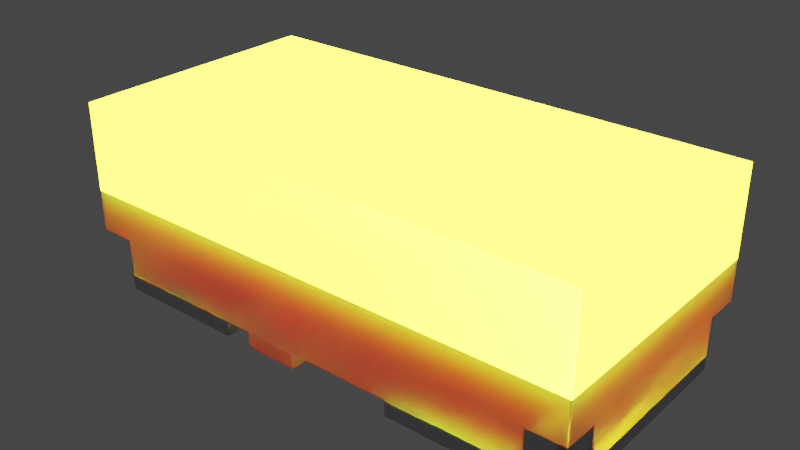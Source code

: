 # Source: LED_0402_1005Metric_Y.blend  (saved by Blender 4.1.23; exported with 4.5.12 LTS)
import bpy
from mathutils import Matrix  # noqa: F401  (used for matrix-valued properties, if any)

bpy.ops.wm.read_factory_settings(use_empty=True)
scene = bpy.context.scene
scene.name = 'Scene'

# ---- collections
col_collection = bpy.data.collections.new('Collection'); scene.collection.children.link(col_collection)

# ---- materials (node trees are filled in below, after node groups)
mat_plastic_case_white = bpy.data.materials.new('plastic_case_white')
mat_plastic_case_white.preview_render_type = 'CUBE'
mat_metal_pins = bpy.data.materials.new('metal_pins')
mat_metal_pins.preview_render_type = 'CUBE'
mat_translucent_yellow = bpy.data.materials.new('translucent_yellow')
mat_translucent_yellow.alpha_threshold = 0.4
mat_translucent_yellow.use_raytrace_refraction = True
mat_translucent_yellow.use_screen_refraction = True
mat_translucent_yellow.thickness_mode = 'SLAB'
mat_light_yellow = bpy.data.materials.new('light_yellow')

# ---- node groups
ng_auto_smooth = bpy.data.node_groups.new('Auto Smooth', 'GeometryNodeTree')
_s = ng_auto_smooth.interface.new_socket(name='Geometry', in_out='OUTPUT', socket_type='NodeSocketGeometry')
_s = ng_auto_smooth.interface.new_socket(name='Geometry', in_out='INPUT', socket_type='NodeSocketGeometry')
_s = ng_auto_smooth.interface.new_socket(name='Angle', in_out='INPUT', socket_type='NodeSocketFloat')
_s.subtype = 'ANGLE'
_s.min_value = 0.0
_s.max_value = 3.142
ng_auto_smooth.is_modifier = True
_N = ng_auto_smooth.nodes; _L = ng_auto_smooth.links
n0 = _N.new('NodeGroupOutput'); n0.name = 'Group Output'; n0.location = (480, -100)
n1 = _N.new('NodeGroupInput'); n1.name = 'Group Input'; n1.location = (-420, -300)
n2 = _N.new('NodeGroupInput'); n2.name = 'Group Input.001'; n2.location = (-60, -100)
n3 = _N.new('GeometryNodeSetShadeSmooth'); n3.name = 'Set Shade Smooth'; n3.location = (120, -100)
n3.domain = 'EDGE'
n4 = _N.new('GeometryNodeSetShadeSmooth'); n4.name = 'Set Shade Smooth.001'; n4.location = (300, -100)
n5 = _N.new('GeometryNodeInputMeshEdgeAngle'); n5.name = 'Edge Angle'; n5.location = (-420, -220)
n6 = _N.new('GeometryNodeInputEdgeSmooth'); n6.name = 'Is Edge Smooth'; n6.location = (-60, -160)
n7 = _N.new('GeometryNodeInputShadeSmooth'); n7.name = 'Is Face Smooth'; n7.location = (-240, -340)
n8 = _N.new('FunctionNodeBooleanMath'); n8.name = 'Boolean Math'; n8.location = (-60, -220)
n9 = _N.new('FunctionNodeCompare'); n9.name = 'Compare'; n9.location = (-240, -180)
n9.operation = 'LESS_EQUAL'
_L.new(n5.outputs[0], n9.inputs[0])
_L.new(n4.outputs[0], n0.inputs[0])
_L.new(n1.outputs[1], n9.inputs[1])
_L.new(n9.outputs[0], n8.inputs[0])
_L.new(n7.outputs[0], n8.inputs[1])
_L.new(n2.outputs[0], n3.inputs[0])
_L.new(n6.outputs[0], n3.inputs[1])
_L.new(n3.outputs[0], n4.inputs[0])
_L.new(n8.outputs[0], n3.inputs[2])
n0.is_active_output = True

# ---- material node trees
mat_plastic_case_white.use_nodes = True; mat_plastic_case_white.node_tree.nodes.clear()
_N = mat_plastic_case_white.node_tree.nodes; _L = mat_plastic_case_white.node_tree.links
n0 = _N.new('ShaderNodeOutputMaterial'); n0.name = 'Material Output'; n0.location = (300, 300)
n1 = _N.new('ShaderNodeBsdfPrincipled'); n1.name = 'Principled BSDF'; n1.location = (-34, 272)
n1.distribution = 'GGX'
n1.subsurface_method = 'BURLEY'
n1.inputs[1].default_value = 0.02
n1.inputs[2].default_value = 0.4636
n1.inputs[3].default_value = 1.4
n1.inputs[8].default_value = 1.0
n1.inputs[10].default_value = 0.3682
n1.inputs[13].default_value = 0.6591
n1.inputs[18].default_value = 0.2318
n1.inputs[20].default_value = 0.6709
n1.inputs[24].default_value = 0.1191
n1.inputs[27].default_value = (0.0, 0.0, 0.0, 1.0)
n1.inputs[28].default_value = 1.0
n2 = _N.new('ShaderNodeMapping'); n2.name = 'Mapping'; n2.location = (-1010, 265)
n2.inputs[3].default_value = (3.0, 1.0, 1.0)
n3 = _N.new('ShaderNodeTexCoord'); n3.name = 'Texture Coordinate'; n3.location = (-1250, 180)
n4 = _N.new('ShaderNodeBump'); n4.name = 'Bump'; n4.location = (-376, -99)
n4.inputs[0].default_value = 0.05
n4.inputs[1].default_value = 1.0
n4.inputs[2].default_value = 1.0
n5 = _N.new('ShaderNodeTexNoise'); n5.name = 'Noise Texture'; n5.location = (-662, 176)
n5.inputs[2].default_value = 88.0
n5.inputs[3].default_value = 10.8
n5.inputs[4].default_value = 0.9167
n5.inputs[8].default_value = 1.6
n6 = _N.new('ShaderNodeValToRGB'); n6.name = 'ColorRamp'; n6.location = (-354, 186)
while len(n6.color_ramp.elements) > 1: n6.color_ramp.elements.remove(n6.color_ramp.elements[-1])
n6.color_ramp.elements[0].position = 0.0; n6.color_ramp.elements[0].color = (0.2596, 0.2596, 0.2596, 1.0)
_e = n6.color_ramp.elements.new(1.0); _e.color = (0.6303, 0.6303, 0.6303, 1.0)
n7 = _N.new('ShaderNodeMix'); n7.name = 'Mix'; n7.location = (-204, 152)
n7.data_type = 'RGBA'
n7.inputs[0].default_value = 0.3682
n7.inputs[7].default_value = (0.2525, 0.2525, 0.2525, 1.0)
_L.new(n5.outputs[0], n6.inputs[0])
_L.new(n1.outputs[0], n0.inputs[0])
_L.new(n3.outputs[2], n2.inputs[0])
_L.new(n2.outputs[0], n5.inputs[0])
_L.new(n5.outputs[0], n4.inputs[3])
_L.new(n4.outputs[0], n1.inputs[5])
_L.new(n6.outputs[0], n7.inputs[6])
_L.new(n7.outputs[2], n1.inputs[0])
n0.is_active_output = True
mat_metal_pins.use_nodes = True; mat_metal_pins.node_tree.nodes.clear()
_N = mat_metal_pins.node_tree.nodes; _L = mat_metal_pins.node_tree.links
n0 = _N.new('ShaderNodeMapping'); n0.name = 'Mapping'; n0.location = (-1447, -91)
n0.inputs[3].default_value = (4.8, 1.2, 1.1)
n1 = _N.new('ShaderNodeBsdfPrincipled'); n1.name = 'Principled BSDF'; n1.location = (-560, 254)
n1.distribution = 'GGX'
n1.subsurface_method = 'BURLEY'
n1.inputs[1].default_value = 0.7818
n1.inputs[2].default_value = 0.2886
n1.inputs[3].default_value = 1.45
n1.inputs[13].default_value = 0.0
n1.inputs[27].default_value = (0.0, 0.0, 0.0, 1.0)
n1.inputs[28].default_value = 1.0
n2 = _N.new('ShaderNodeOutputMaterial'); n2.name = 'Material Output.002'; n2.location = (-205, 253)
n2.width = 213
n3 = _N.new('ShaderNodeTexNoise'); n3.name = 'Noise Texture.002'; n3.location = (-1228, -73)
n3.inputs[2].default_value = 0.1
n3.inputs[3].default_value = 7.0
n3.inputs[4].default_value = 0.6
n3.inputs[8].default_value = 0.4
n4 = _N.new('ShaderNodeTexCoord'); n4.name = 'Texture Coordinate'; n4.location = (-1636, -116)
n5 = _N.new('ShaderNodeMix'); n5.name = 'Mix.001'; n5.location = (-921, 45)
n5.data_type = 'RGBA'
n5.inputs[6].default_value = (0.9398, 0.9547, 1.0, 1.0)
n5.inputs[7].default_value = (0.13, 0.1259, 0.1359, 1.0)
n6 = _N.new('ShaderNodeBump'); n6.name = 'Bump.001'; n6.location = (-1001, -227)
n6.inputs[0].default_value = 0.05
n6.inputs[1].default_value = 0.01
n6.inputs[2].default_value = 1.0
_L.new(n1.outputs[0], n2.inputs[0])
_L.new(n3.outputs[0], n6.inputs[3])
_L.new(n0.outputs[0], n3.inputs[0])
_L.new(n3.outputs[0], n5.inputs[0])
_L.new(n4.outputs[3], n0.inputs[0])
_L.new(n5.outputs[2], n1.inputs[0])
_L.new(n6.outputs[0], n1.inputs[5])
n2.is_active_output = True
mat_translucent_yellow.use_nodes = True; mat_translucent_yellow.node_tree.nodes.clear()
_N = mat_translucent_yellow.node_tree.nodes; _L = mat_translucent_yellow.node_tree.links
n0 = _N.new('ShaderNodeTexNoise'); n0.name = 'Noise Texture'; n0.location = (-674, 167)
n0.inputs[2].default_value = -2.2
n0.inputs[3].default_value = 2.6
n0.inputs[4].default_value = 0.6333
n0.inputs[8].default_value = -0.4
n1 = _N.new('ShaderNodeOutputMaterial'); n1.name = 'Material Output'; n1.location = (463, 225)
n2 = _N.new('ShaderNodeBsdfPrincipled'); n2.name = 'Principled BSDF'; n2.location = (-12, 309)
n2.distribution = 'GGX'
n2.subsurface_method = 'BURLEY'
n2.inputs[0].default_value = (0.6086, 0.6086, 0.6086, 1.0)
n2.inputs[3].default_value = 1.46
n2.inputs[8].default_value = 1.0
n2.inputs[10].default_value = 0.2
n2.inputs[18].default_value = 1.0
n2.inputs[27].default_value = (0.194, 0.1747, 0.003379, 1.0)
n2.inputs[28].default_value = 70.0
n3 = _N.new('ShaderNodeValToRGB'); n3.name = 'ColorRamp'; n3.location = (-408, 81)
while len(n3.color_ramp.elements) > 1: n3.color_ramp.elements.remove(n3.color_ramp.elements[-1])
n3.color_ramp.elements[0].position = 0.2864; n3.color_ramp.elements[0].color = (0.08499, 0.08499, 0.08499, 1.0)
_e = n3.color_ramp.elements.new(0.8432); _e.color = (0.6208, 0.6208, 0.6208, 1.0)
n4 = _N.new('ShaderNodeValue'); n4.name = 'Value'; n4.location = (463, 65)
n4.outputs[0].default_value = 0.0
_L.new(n0.outputs[1], n3.inputs[0])
_L.new(n3.outputs[0], n2.inputs[2])
_L.new(n2.outputs[0], n1.inputs[0])
_L.new(n4.outputs[0], n1.inputs[3])
n1.is_active_output = True
mat_light_yellow.use_nodes = True; mat_light_yellow.node_tree.nodes.clear()
_N = mat_light_yellow.node_tree.nodes; _L = mat_light_yellow.node_tree.links
n0 = _N.new('ShaderNodeLayerWeight'); n0.name = 'Layer Weight'; n0.location = (-18066, 17)
n1 = _N.new('ShaderNodeParticleInfo'); n1.name = 'Particle Info'; n1.location = (-47217, 207)
n2 = _N.new('ShaderNodeRGB'); n2.name = 'RGB'; n2.location = (-92, 261)
n2.outputs[0].default_value = (0.253, 0.2072, 0.0, 1.0)
n3 = _N.new('ShaderNodeBsdfPrincipled'); n3.name = 'Principled BSDF'; n3.location = (224, 517)
n3.distribution = 'GGX'
n3.subsurface_method = 'BURLEY'
n3.inputs[3].default_value = 1.45
n3.inputs[28].default_value = 70.0
n4 = _N.new('ShaderNodeOutputMaterial'); n4.name = 'Material Output'; n4.location = (717, 341)
_L.new(n2.outputs[0], n3.inputs[0])
_L.new(n2.outputs[0], n3.inputs[27])
_L.new(n3.outputs[0], n4.inputs[0])
n4.is_active_output = True

# ---- world
world_world = bpy.data.worlds.new('World'); scene.world = world_world
world_world.use_nodes = True; world_world.node_tree.nodes.clear()
_N = world_world.node_tree.nodes; _L = world_world.node_tree.links
n0 = _N.new('ShaderNodeOutputWorld'); n0.name = 'World Output'; n0.location = (300, 300)
n1 = _N.new('ShaderNodeBackground'); n1.name = 'Background'; n1.location = (10, 300)
n1.inputs[0].default_value = (0.05088, 0.05088, 0.05088, 1.0)
_L.new(n1.outputs[0], n0.inputs[0])
n0.is_active_output = True
world_world.color = (0.05088, 0.05088, 0.05088)
world_world.use_sun_shadow = False
world_world.sun_shadow_jitter_overblur = 0.0

# ---- meshes
me_shape_9_indexedfaceset = bpy.data.meshes.new('SHAPE_9_IndexedFaceSet')
me_shape_9_indexedfaceset.from_pydata([(0.02125, 0.02586, 0.05906), (0.02125, -0.02586, 0.05906), (-0.01815, -0.02276, 0.09449), (0.01815, 0.02276, 0.09449), (-0.01815, 0.02276, 0.09449), (0.01815, -0.02276, 0.09449), (-0.02125, 0.02586, 0.05906), (-0.02125, -0.02586, 0.05906), (0.01186, 0.004912, 0.09055), (0.009077, 0.009077, 0.09055), (0.0, 0.01284, 0.09055), (-0.004912, 0.01186, 0.09055), (0.03489, 0.0, 0.05906), (-0.00903, 0.0337, 0.05906), (0.02467, 0.02467, 0.05906), (0.0337, 0.00903, 0.05906), (-0.02067, 0.01193, 0.0748), (-0.01193, 0.02067, 0.0748), (0.0, 0.02386, 0.0748), (0.01193, 0.02067, 0.0748), (0.02067, 0.01193, 0.0748), (0.01284, 0.0, 0.09055), (-0.01284, 0.0, 0.09055), (-0.009077, -0.009077, 0.09055), (0.004912, -0.01186, 0.09055), (0.01186, -0.004912, 0.09055), (-0.03489, 0.0, 0.05906), (0.02467, -0.02467, 0.05906), (0.01745, -0.03022, 0.05906), (0.00903, -0.0337, 0.05906), (0.0, -0.03489, 0.05906), (-0.02467, -0.02467, 0.05906), (-0.03022, -0.01745, 0.05906), (-0.0337, -0.00903, 0.05906), (0.02067, -0.01193, 0.0748), (0.01193, -0.02067, 0.0748), (0.0, -0.02386, 0.0748), (-0.01193, -0.02067, 0.0748), (-0.02067, -0.01193, 0.0748), (-0.01186, -0.004912, 0.09055), (-0.004912, -0.01186, 0.09055), (0.0, -0.01284, 0.09055), (0.009077, -0.009077, 0.09055), (0.004912, 0.01186, 0.09055), (-0.009077, 0.009077, 0.09055), (-0.01186, 0.004912, 0.09055), (0.0337, -0.00903, 0.05906), (0.03022, -0.01745, 0.05906), (-0.00903, -0.0337, 0.05906), (-0.01745, -0.03022, 0.05906), (-0.0337, 0.00903, 0.05906), (-0.03022, 0.01745, 0.05906), (-0.02467, 0.02467, 0.05906), (-0.01745, 0.03022, 0.05906), (0.0, 0.03489, 0.05906), (0.00903, 0.0337, 0.05906), (0.01745, 0.03022, 0.05906), (0.03022, 0.01745, 0.05906), (0.1969, -0.09843, 0.126), (-0.1969, 0.09843, 0.05906), (0.1969, 0.09843, 0.126), (-0.1969, 0.09843, 0.126), (-0.1969, -0.09843, 0.126), (0.1969, 0.09843, 0.05906), (-0.008124, 0.05906, 0.0), (-0.008124, 0.09843, 0.0), (0.04109, -0.05906, 0.0), (-0.008124, -0.05906, 0.0), (0.04109, 0.05906, 0.0), (-0.008124, 0.05906, -0.01181), (-0.04921, 0.09843, -0.01181), (-0.008124, 0.09843, -0.01181), (-0.04921, -0.09843, 0.0), (-0.04921, 0.09843, 0.0), (-0.04921, -0.09843, -0.01181), (-0.008124, -0.09843, 0.0), (-0.008124, -0.09843, -0.01181), (0.04109, -0.05906, -0.01181), (-0.008124, -0.05906, -0.01181), (0.04109, 0.05906, -0.01181), (0.1969, 0.09843, 0.02756), (0.1969, -0.09843, 0.02756), (0.1693, -0.09843, 0.02756), (0.1969, -0.07087, 0.02756), (0.176, -0.08692, 0.02756), (0.1854, -0.07753, 0.02756), (0.1854, 0.07753, 0.0), (0.176, 0.08692, 0.0), (0.1693, 0.09843, 0.0), (0.1693, -0.09843, 0.0), (0.176, -0.08692, 0.0), (0.1693, 0.09843, 0.02756), (0.176, 0.08692, 0.02756), (0.1854, 0.07753, 0.02756), (0.1969, 0.07087, 0.02756), (0.1969, 0.07087, 0.0), (-0.1969, 0.09843, 0.02756), (-0.1693, 0.09843, 0.0), (-0.1693, -0.09843, 0.02756), (-0.1969, -0.09843, 0.02756), (-0.1969, -0.09843, 0.05906), (0.1969, -0.09843, 0.05906), (-0.1693, -0.09843, 0.0), (-0.1969, -0.07087, 0.0), (-0.1969, 0.07087, 0.0), (-0.1969, -0.07087, 0.02756), (-0.1969, 0.07087, 0.02756), (-0.176, 0.08692, 0.0), (-0.1693, 0.09843, 0.02756), (-0.1854, 0.07753, 0.02756), (-0.176, 0.08692, 0.02756), (-0.176, -0.08692, 0.02756), (-0.1854, -0.07753, 0.02756), (0.0689, -0.09843, 0.0), (0.1969, -0.07087, 0.0), (0.176, -0.08692, -0.01181), (0.1854, -0.07753, 0.0), (0.1969, -0.07087, -0.01181), (0.1693, -0.09843, -0.01181), (0.1854, -0.07753, -0.01181), (0.1693, 0.09843, -0.01181), (0.176, 0.08692, -0.01181), (0.1854, 0.07753, -0.01181), (0.1969, 0.07087, -0.01181), (0.0689, 0.09843, -0.01181), (0.0689, 0.09843, 0.0), (0.0689, -0.09843, -0.01181), (-0.0689, -0.09843, -0.01181), (-0.1969, -0.07087, -0.01181), (-0.1854, -0.07753, -0.01181), (-0.176, -0.08692, -0.01181), (-0.176, -0.08692, 0.0), (-0.1854, -0.07753, 0.0), (-0.0689, -0.09843, 0.0), (-0.0689, 0.09843, 0.0), (-0.1854, 0.07753, 0.0), (-0.1969, 0.07087, -0.01181), (-0.176, 0.08692, -0.01181), (-0.1854, 0.07753, -0.01181), (-0.1693, -0.09843, -0.01181), (-0.1693, 0.09843, -0.01181), (-0.0689, 0.09843, -0.01181)], [], [(6, 7, 1), (0, 6, 1), (0, 5, 3), (0, 1, 5), (5, 7, 2), (1, 7, 5), (3, 2, 4), (3, 5, 2), (3, 6, 0), (3, 4, 6), (6, 2, 7), (4, 2, 6), (16, 44, 45), (16, 45, 22), (16, 26, 50), (16, 50, 51), (16, 51, 52), (16, 22, 26), (17, 11, 44), (17, 52, 53), (17, 53, 13), (17, 16, 52), (17, 44, 16), (18, 43, 10), (18, 10, 11), (18, 13, 54), (18, 54, 55), (18, 11, 17), (18, 17, 13), (19, 9, 43), (19, 55, 56), (19, 56, 14), (19, 43, 18), (19, 18, 55), (20, 21, 8), (20, 8, 9), (20, 12, 21), (20, 14, 57), (20, 57, 15), (20, 15, 12), (20, 19, 14), (20, 9, 19), (34, 21, 12), (34, 42, 25), (34, 25, 21), (34, 12, 46), (34, 46, 47), (34, 47, 27), (35, 24, 42), (35, 27, 28), (35, 28, 29), (35, 42, 34), (35, 34, 27), (36, 40, 41), (36, 41, 24), (36, 29, 30), (36, 30, 48), (36, 24, 35), (36, 35, 29), (37, 23, 40), (37, 48, 49), (37, 49, 31), (37, 40, 36), (37, 36, 48), (38, 22, 39), (38, 39, 23), (38, 26, 22), (38, 31, 32), (38, 32, 33), (38, 33, 26), (38, 37, 31), (38, 23, 37), (9, 39, 22), (9, 23, 39), (9, 40, 23), (9, 41, 40), (9, 24, 41), (9, 42, 24), (9, 25, 42), (9, 21, 25), (9, 8, 21), (9, 10, 43), (9, 11, 10), (9, 44, 11), (9, 45, 44), (9, 22, 45), (14, 46, 12), (14, 47, 46), (14, 27, 47), (14, 28, 27), (14, 29, 28), (14, 30, 29), (14, 48, 30), (14, 49, 48), (14, 31, 49), (14, 32, 31), (14, 33, 32), (14, 26, 33), (14, 50, 26), (14, 51, 50), (14, 52, 51), (14, 53, 52), (14, 13, 53), (14, 54, 13), (14, 55, 54), (14, 56, 55), (14, 15, 57), (14, 12, 15), (58, 101, 100), (58, 100, 62), (63, 101, 100), (63, 100, 59), (60, 63, 101), (60, 101, 58), (60, 62, 61), (60, 58, 62), (61, 100, 59), (61, 62, 100), (63, 60, 61), (63, 61, 59), (64, 65, 71), (64, 71, 69), (72, 67, 75), (64, 68, 66), (64, 66, 67), (73, 65, 64), (73, 64, 67), (73, 67, 72), (79, 68, 64), (79, 64, 69), (74, 76, 78), (69, 77, 79), (69, 78, 77), (70, 69, 71), (70, 78, 69), (70, 74, 78), (71, 65, 73), (71, 73, 70), (73, 72, 74), (73, 74, 70), (76, 74, 72), (75, 76, 72), (75, 67, 78), (75, 78, 76), (66, 77, 78), (66, 78, 67), (66, 68, 79), (66, 79, 77), (101, 83, 81), (94, 95, 114), (94, 114, 83), (63, 80, 94), (63, 83, 101), (63, 94, 83), (85, 81, 83), (84, 82, 81), (84, 81, 85), (90, 82, 84), (90, 89, 82), (116, 84, 85), (116, 90, 84), (114, 85, 83), (114, 116, 85), (104, 103, 132), (135, 132, 131), (135, 104, 132), (107, 131, 102), (107, 135, 131), (97, 107, 102), (89, 97, 102), (87, 89, 90), (87, 90, 116), (86, 116, 114), (86, 87, 116), (95, 86, 114), (88, 97, 89), (88, 89, 87), (95, 94, 93), (86, 95, 93), (87, 92, 91), (87, 93, 92), (87, 86, 93), (88, 87, 91), (80, 93, 94), (92, 93, 80), (91, 92, 80), (108, 59, 96), (63, 59, 108), (91, 108, 97), (91, 63, 108), (80, 63, 91), (88, 91, 97), (100, 98, 99), (82, 89, 102), (82, 102, 98), (101, 81, 82), (101, 98, 100), (101, 82, 98), (132, 105, 112), (132, 103, 105), (131, 112, 111), (131, 132, 112), (102, 111, 98), (102, 131, 111), (100, 99, 105), (104, 105, 103), (106, 105, 104), (106, 100, 105), (59, 106, 96), (59, 100, 106), (97, 108, 110), (107, 97, 110), (135, 110, 109), (135, 107, 110), (104, 109, 106), (104, 135, 109), (96, 106, 109), (96, 109, 110), (96, 110, 108), (99, 98, 111), (112, 99, 111), (105, 99, 112), (95, 123, 117), (95, 117, 114), (113, 116, 90), (113, 90, 89), (125, 88, 87), (125, 87, 86), (125, 86, 116), (125, 116, 113), (118, 89, 90), (115, 118, 90), (119, 90, 116), (119, 115, 90), (117, 116, 114), (117, 119, 116), (126, 118, 115), (126, 115, 119), (122, 117, 123), (122, 119, 117), (124, 121, 120), (124, 122, 121), (124, 126, 119), (124, 119, 122), (122, 123, 95), (122, 95, 86), (121, 86, 87), (121, 122, 86), (120, 87, 88), (120, 121, 87), (89, 118, 126), (89, 126, 113), (120, 88, 125), (120, 125, 124), (125, 113, 126), (125, 126, 124), (136, 104, 103), (136, 103, 128), (127, 129, 130), (127, 130, 139), (136, 128, 129), (138, 136, 129), (138, 129, 127), (141, 140, 137), (141, 137, 138), (141, 138, 127), (129, 128, 103), (129, 103, 132), (130, 132, 131), (130, 129, 132), (139, 131, 102), (139, 130, 131), (133, 102, 131), (133, 131, 132), (135, 133, 132), (134, 107, 97), (134, 135, 107), (134, 133, 135), (137, 140, 97), (137, 97, 107), (138, 107, 135), (138, 137, 107), (136, 135, 104), (136, 138, 135), (133, 127, 139), (133, 139, 102), (134, 140, 141), (134, 97, 140), (133, 134, 141), (133, 141, 127)])
me_shape_9_indexedfaceset.polygons.foreach_set('use_smooth', [True] * 290)
me_shape_9_indexedfaceset.polygons.foreach_set('material_index', [0, 0, 0, 0, 0, 0, 3, 3, 0, 0, 0, 0, 1, 1, 1, 1, 1, 1, 1, 1, 1, 1, 1, 1, 1, 1, 1, 1, 1, 1, 1, 1, 1, 1, 1, 1, 1, 1, 1, 1, 1, 1, 1, 1, 1, 1, 1, 1, 1, 1, 1, 1, 1, 1, 1, 1, 1, 1, 1, 1, 1, 1, 1, 1, 1, 1, 1, 1, 1, 1, 1, 1, 1, 1, 1, 1, 1, 1, 1, 1, 1, 1, 1, 1, 1, 1, 1, 1, 1, 1, 1, 1, 1, 1, 1, 1, 1, 1, 1, 1, 1, 1, 1, 1, 1, 1, 1, 1, 2, 2, 2, 2, 2, 2, 2, 2, 2, 2, 2, 2, 0, 0, 0, 0, 0, 0, 0, 0, 0, 0, 0, 0, 0, 0, 0, 0, 0, 0, 0, 0, 0, 0, 0, 0, 0, 0, 0, 0, 0, 0, 0, 0, 0, 0, 1, 1, 1, 1, 1, 1, 1, 1, 1, 2, 2, 2, 2, 2, 2, 0, 2, 2, 2, 2, 2, 0, 2, 1, 1, 1, 1, 1, 1, 1, 1, 1, 0, 0, 0, 0, 0, 0, 0, 0, 0, 0, 0, 0, 1, 1, 1, 1, 1, 1, 0, 0, 0, 0, 0, 0, 1, 1, 1, 1, 1, 1, 1, 1, 1, 1, 1, 1, 1, 1, 1, 1, 1, 1, 1, 1, 1, 1, 1, 1, 1, 1, 1, 1, 1, 1, 1, 1, 1, 1, 1, 1, 1, 1, 1, 1, 1, 1, 1, 1, 1, 1, 1, 1, 1, 1, 1, 1, 1, 1, 1, 1, 1, 1, 1, 1, 1, 1, 1, 1, 1, 1, 1, 1, 1, 1, 1, 1, 1, 1, 1, 1, 1, 1, 1, 1])
_uv = me_shape_9_indexedfaceset.uv_layers.new(name='UVMap')
_uv.uv.foreach_set('vector', [1.0, 0.0, 0.0, 0.0, 0.0, 1.0, 1.0, 1.0, 1.0, 0.0, 0.0, 1.0, 1.0, 0.0, 0.05994, 1.0, 0.9401, 1.0, 1.0, 0.0, 0.0, 0.0, 0.05994, 1.0, 0.927, 1.0, 0.0, 0.0, 0.07295, 1.0, 1.0, 0.0, 0.0, 0.0, 0.927, 1.0, 1.0, 1.0, 0.0, 0.0, 1.0, 0.0, 1.0, 1.0, 0.0, 1.0, 0.0, 0.0, 0.927, 1.0, 0.0, 0.0, 1.0, 0.0, 0.927, 1.0, 0.07295, 1.0, 0.0, 0.0, 1.0, 0.0, 0.05994, 1.0, 0.0, 0.0, 0.9401, 1.0, 0.05994, 1.0, 1.0, 0.0, 0.2038, 0.342, 0.3699, 0.2602, 0.33, 0.1408, 0.2038, 0.342, 0.33, 0.1408, 0.316, 0.0, 0.2038, 0.342, 0.0, 0.0, 0.01704, 0.2588, 0.2038, 0.342, 0.01704, 0.2588, 0.06699, 0.5, 0.2038, 0.342, 0.06699, 0.5, 0.1464, 0.7071, 0.2038, 0.342, 0.316, 0.0, 0.0, 0.0, 0.329, 0.5923, 0.4296, 0.3399, 0.3699, 0.2602, 0.329, 0.5923, 0.1464, 0.7071, 0.25, 0.866, 0.329, 0.5923, 0.25, 0.866, 0.3706, 0.9659, 0.329, 0.5923, 0.2038, 0.342, 0.1464, 0.7071, 0.329, 0.5923, 0.3699, 0.2602, 0.2038, 0.342, 0.5, 0.684, 0.5704, 0.3399, 0.5, 0.3679, 0.5, 0.684, 0.5, 0.3679, 0.4296, 0.3399, 0.5, 0.684, 0.3706, 0.9659, 0.5, 1.0, 0.5, 0.684, 0.5, 1.0, 0.6294, 0.9659, 0.5, 0.684, 0.4296, 0.3399, 0.329, 0.5923, 0.5, 0.684, 0.329, 0.5923, 0.3706, 0.9659, 0.671, 0.5923, 0.6301, 0.2602, 0.5704, 0.3399, 0.671, 0.5923, 0.6294, 0.9659, 0.75, 0.866, 0.671, 0.5923, 0.75, 0.866, 0.8536, 0.7071, 0.671, 0.5923, 0.5704, 0.3399, 0.5, 0.684, 0.671, 0.5923, 0.5, 0.684, 0.6294, 0.9659, 0.7962, 0.342, 0.684, 0.0, 0.67, 0.1408, 0.7962, 0.342, 0.67, 0.1408, 0.6301, 0.2602, 0.7962, 0.342, 1.0, 0.0, 0.684, 0.0, 0.7962, 0.342, 0.8536, 0.7071, 0.933, 0.5, 0.7962, 0.342, 0.933, 0.5, 0.983, 0.2588, 0.7962, 0.342, 0.983, 0.2588, 1.0, 0.0, 0.7962, 0.342, 0.671, 0.5923, 0.8536, 0.7071, 0.7962, 0.342, 0.6301, 0.2602, 0.671, 0.5923, 0.7962, 0.658, 0.684, 1.0, 1.0, 1.0, 0.7962, 0.658, 0.6301, 0.7398, 0.67, 0.8592, 0.7962, 0.658, 0.67, 0.8592, 0.684, 1.0, 0.7962, 0.658, 1.0, 1.0, 0.983, 0.7412, 0.7962, 0.658, 0.983, 0.7412, 0.933, 0.5, 0.7962, 0.658, 0.933, 0.5, 0.8536, 0.2929, 0.671, 0.4077, 0.5704, 0.6601, 0.6301, 0.7398, 0.671, 0.4077, 0.8536, 0.2929, 0.75, 0.134, 0.671, 0.4077, 0.75, 0.134, 0.6294, 0.03407, 0.671, 0.4077, 0.6301, 0.7398, 0.7962, 0.658, 0.671, 0.4077, 0.7962, 0.658, 0.8536, 0.2929, 0.5, 0.316, 0.4296, 0.6601, 0.5, 0.6321, 0.5, 0.316, 0.5, 0.6321, 0.5704, 0.6601, 0.5, 0.316, 0.6294, 0.03407, 0.5, 0.0, 0.5, 0.316, 0.5, 0.0, 0.3706, 0.03407, 0.5, 0.316, 0.5704, 0.6601, 0.671, 0.4077, 0.5, 0.316, 0.671, 0.4077, 0.6294, 0.03407, 0.329, 0.4077, 0.3699, 0.7398, 0.4296, 0.6601, 0.329, 0.4077, 0.3706, 0.03407, 0.25, 0.134, 0.329, 0.4077, 0.25, 0.134, 0.1464, 0.2929, 0.329, 0.4077, 0.4296, 0.6601, 0.5, 0.316, 0.329, 0.4077, 0.5, 0.316, 0.3706, 0.03407, 0.2038, 0.658, 0.316, 1.0, 0.33, 0.8592, 0.2038, 0.658, 0.33, 0.8592, 0.3699, 0.7398, 0.2038, 0.658, 0.0, 1.0, 0.316, 1.0, 0.2038, 0.658, 0.1464, 0.2929, 0.06699, 0.5, 0.2038, 0.658, 0.06699, 0.5, 0.01704, 0.7412, 0.2038, 0.658, 0.01704, 0.7412, 0.0, 1.0, 0.2038, 0.658, 0.329, 0.4077, 0.1464, 0.2929, 0.2038, 0.658, 0.3699, 0.7398, 0.329, 0.4077, 0.8536, 0.8536, 0.03806, 0.3087, 0.0, 0.5, 0.8536, 0.8536, 0.1464, 0.1464, 0.03806, 0.3087, 0.8536, 0.8536, 0.3087, 0.03806, 0.1464, 0.1464, 0.8536, 0.8536, 0.5, 0.0, 0.3087, 0.03806, 0.8536, 0.8536, 0.6913, 0.03806, 0.5, 0.0, 0.8536, 0.8536, 0.8536, 0.1464, 0.6913, 0.03806, 0.8536, 0.8536, 0.9619, 0.3087, 0.8536, 0.1464, 0.8536, 0.8536, 1.0, 0.5, 0.9619, 0.3087, 0.8536, 0.8536, 0.9619, 0.6913, 1.0, 0.5, 0.8536, 0.8536, 0.5, 1.0, 0.6913, 0.9619, 0.8536, 0.8536, 0.3087, 0.9619, 0.5, 1.0, 0.8536, 0.8536, 0.1464, 0.8536, 0.3087, 0.9619, 0.8536, 0.8536, 0.03806, 0.6913, 0.1464, 0.8536, 0.8536, 0.8536, 0.0, 0.5, 0.03806, 0.6913, 0.8536, 0.8536, 0.983, 0.3706, 1.0, 0.5, 0.8536, 0.8536, 0.933, 0.25, 0.983, 0.3706, 0.8536, 0.8536, 0.8536, 0.1464, 0.933, 0.25, 0.8536, 0.8536, 0.75, 0.06699, 0.8536, 0.1464, 0.8536, 0.8536, 0.6294, 0.01704, 0.75, 0.06699, 0.8536, 0.8536, 0.5, 0.0, 0.6294, 0.01704, 0.8536, 0.8536, 0.3706, 0.01704, 0.5, 0.0, 0.8536, 0.8536, 0.25, 0.06699, 0.3706, 0.01704, 0.8536, 0.8536, 0.1464, 0.1464, 0.25, 0.06699, 0.8536, 0.8536, 0.06699, 0.25, 0.1464, 0.1464, 0.8536, 0.8536, 0.01704, 0.3706, 0.06699, 0.25, 0.8536, 0.8536, 0.0, 0.5, 0.01704, 0.3706, 0.8536, 0.8536, 0.01704, 0.6294, 0.0, 0.5, 0.8536, 0.8536, 0.06699, 0.75, 0.01704, 0.6294, 0.8536, 0.8536, 0.1464, 0.8536, 0.06699, 0.75, 0.8536, 0.8536, 0.25, 0.933, 0.1464, 0.8536, 0.8536, 0.8536, 0.3706, 0.983, 0.25, 0.933, 0.8536, 0.8536, 0.5, 1.0, 0.3706, 0.983, 0.8536, 0.8536, 0.6294, 0.983, 0.5, 1.0, 0.8536, 0.8536, 0.75, 0.933, 0.6294, 0.983, 0.8536, 0.8536, 0.983, 0.6294, 0.933, 0.75, 0.8536, 0.8536, 1.0, 0.5, 0.983, 0.6294, 1.0, 1.0, 1.0, 0.0, 0.0, 0.0, 1.0, 1.0, 0.0, 0.0, 0.0, 1.0, 1.0, 1.0, 1.0, 0.0, 0.0, 0.0, 1.0, 1.0, 0.0, 0.0, 0.0, 1.0, 1.0, 1.0, 1.0, 0.0, 0.0, 0.0, 1.0, 1.0, 0.0, 0.0, 0.0, 1.0, 1.0, 1.0, 0.0, 0.0, 0.0, 1.0, 1.0, 1.0, 1.0, 0.0, 0.0, 0.0, 1.0, 1.0, 0.0, 0.0, 1.0, 0.0, 1.0, 1.0, 0.0, 1.0, 0.0, 0.0, 1.0, 0.0, 1.0, 1.0, 0.0, 1.0, 1.0, 0.0, 0.0, 1.0, 0.0, 0.0, 0.0, 1.0, 1.0, 1.0, 1.0, 0.0, 0.0, 1.0, 1.0, 0.0, 0.0, 0.0, 0.0, 0.0, 0.2, 0.455, 0.0, 0.455, 0.8, 0.455, 0.8, 1.0, 0.2, 1.0, 0.8, 0.455, 0.2, 1.0, 0.2, 0.455, 1.0, 0.0, 1.0, 0.455, 0.8, 0.455, 1.0, 0.0, 0.8, 0.455, 0.2, 0.455, 1.0, 0.0, 0.2, 0.455, 0.0, 0.0, 1.0, 0.0, 1.0, 1.0, 2.032e-09, 1.0, 1.0, 0.0, 2.032e-09, 1.0, 0.0, 0.0, 0.0, 0.0, 0.0, 0.455, 0.2, 0.455, 0.8, 0.455, 0.2, 1.0, 0.8, 1.0, 0.8, 0.455, 0.2, 0.455, 0.2, 1.0, 1.0, 0.0, 0.8, 0.455, 1.0, 0.455, 1.0, 0.0, 0.2, 0.455, 0.8, 0.455, 1.0, 0.0, 0.0, 0.0, 0.2, 0.455, 1.0, 0.0, 1.0, 1.0, 0.0, 1.0, 1.0, 0.0, 0.0, 1.0, 0.0, 0.0, 1.0, 1.0, 0.0, 1.0, 0.0, 0.0, 1.0, 1.0, 0.0, 0.0, 1.0, 0.0, 1.0, 0.0, 0.0, 0.0, 0.0, 1.0, 1.0, 1.0, 1.0, 0.0, 0.0, 1.0, 0.0, 1.0, 1.0, 1.0, 1.0, 0.0, 0.0, 1.0, 1.0, 0.0, 0.0, 0.0, 1.0, 1.0, 1.0, 0.0, 0.0, 0.0, 1.0, 1.0, 0.0, 0.0, 0.0, 1.0, 0.0, 1.0, 1.0, 1.0, 1.0, 0.0, 0.0, 1.0, 1.0, 0.0, 0.0, 0.0, 0.0, 1.0, 0.14, 0.4667, 0.0, 0.4667, 0.86, 0.4667, 0.86, 0.0, 0.14, 0.0, 0.86, 0.4667, 0.14, 0.0, 0.14, 0.4667, 1.0, 1.0, 1.0, 0.4667, 0.86, 0.4667, 1.0, 1.0, 0.14, 0.4667, 0.0, 1.0, 1.0, 1.0, 0.86, 0.4667, 0.14, 0.4667, 0.7583, 0.5827, 0.0, 1.0, 1.0, 1.0, 0.4173, 0.2417, 0.0, 0.0, 0.0, 1.0, 0.4173, 0.2417, 0.0, 1.0, 0.7583, 0.5827, 0.4173, 0.0, 0.0, 1.0, 0.4173, 1.0, 0.4173, 0.0, 0.0, 0.0, 0.0, 1.0, 0.7583, 0.0, 0.4173, 1.0, 0.7583, 1.0, 0.7583, 0.0, 0.4173, 0.0, 0.4173, 1.0, 1.0, 0.0, 0.7583, 1.0, 1.0, 1.0, 1.0, 0.0, 0.7583, 0.0, 0.7583, 1.0, 0.0, 0.86, 0.0, 0.14, 0.02921, 0.1062, 0.02921, 0.8938, 0.02921, 0.1062, 0.05308, 0.05842, 0.02921, 0.8938, 0.0, 0.86, 0.02921, 0.1062, 0.05308, 0.9416, 0.05308, 0.05842, 0.07, 0.0, 0.05308, 0.9416, 0.02921, 0.8938, 0.05308, 0.05842, 0.07, 1.0, 0.05308, 0.9416, 0.07, 0.0, 0.93, 0.0, 0.07, 1.0, 0.07, 0.0, 0.9469, 0.9416, 0.93, 0.0, 0.9469, 0.05842, 0.9469, 0.9416, 0.9469, 0.05842, 0.9708, 0.1062, 0.9708, 0.8938, 0.9708, 0.1062, 1.0, 0.14, 0.9708, 0.8938, 0.9469, 0.9416, 0.9708, 0.1062, 1.0, 0.86, 0.9708, 0.8938, 1.0, 0.14, 0.93, 1.0, 0.07, 1.0, 0.93, 0.0, 0.93, 1.0, 0.93, 0.0, 0.9469, 0.9416, 0.0, 0.0, 0.0, 1.0, 0.2417, 1.0, 0.2417, 0.0, 0.0, 0.0, 0.2417, 1.0, 0.5827, 0.0, 0.5827, 1.0, 1.0, 1.0, 0.5827, 0.0, 0.2417, 1.0, 0.5827, 1.0, 0.5827, 0.0, 0.2417, 0.0, 0.2417, 1.0, 1.0, 0.0, 0.5827, 0.0, 1.0, 1.0, 1.0, 1.0, 0.2417, 0.5827, 0.0, 1.0, 0.5827, 0.2417, 0.2417, 0.5827, 1.0, 1.0, 1.0, 0.0, 0.5827, 0.2417, 1.0, 1.0, 0.07, 0.4667, 0.0, 1.0, 0.0, 0.4667, 1.0, 1.0, 0.0, 1.0, 0.07, 0.4667, 0.93, 0.4667, 0.07, 0.4667, 0.07, 0.0, 0.93, 0.4667, 1.0, 1.0, 0.07, 0.4667, 1.0, 0.4667, 1.0, 1.0, 0.93, 0.4667, 0.93, 0.0, 0.93, 0.4667, 0.07, 0.0, 0.0, 1.0, 0.07, 0.4667, 0.0, 0.4667, 0.93, 0.4667, 0.93, 0.0, 0.07, 0.0, 0.93, 0.4667, 0.07, 0.0, 0.07, 0.4667, 1.0, 1.0, 1.0, 0.4667, 0.93, 0.4667, 1.0, 1.0, 0.07, 0.4667, 0.0, 1.0, 1.0, 1.0, 0.93, 0.4667, 0.07, 0.4667, 0.7583, 0.0, 1.0, 1.0, 0.7583, 1.0, 0.7583, 0.0, 1.0, 0.0, 1.0, 1.0, 0.4173, 0.0, 0.7583, 1.0, 0.4173, 1.0, 0.4173, 0.0, 0.7583, 0.0, 0.7583, 1.0, 0.0, 0.0, 0.4173, 1.0, 0.0, 1.0, 0.0, 0.0, 0.4173, 0.0, 0.4173, 1.0, 0.0, 1.0, 0.0, 0.4667, 0.14, 0.4667, 0.86, 0.0, 0.14, 0.4667, 0.14, 0.0, 0.86, 0.4667, 0.14, 0.4667, 0.86, 0.0, 0.86, 0.4667, 0.0, 1.0, 0.14, 0.4667, 1.0, 1.0, 0.86, 0.4667, 1.0, 0.4667, 1.0, 1.0, 0.0, 1.0, 0.86, 0.4667, 1.0, 0.0, 1.0, 1.0, 0.5827, 1.0, 0.5827, 0.0, 1.0, 0.0, 0.5827, 1.0, 0.2417, 0.0, 0.5827, 1.0, 0.2417, 1.0, 0.2417, 0.0, 0.5827, 0.0, 0.5827, 1.0, 0.0, 0.0, 0.2417, 1.0, 0.0, 1.0, 0.0, 0.0, 0.2417, 0.0, 0.2417, 1.0, 1.0, 0.0, 0.0, 0.0, 0.2417, 0.4173, 1.0, 0.0, 0.2417, 0.4173, 0.5827, 0.7583, 1.0, 0.0, 0.5827, 0.7583, 1.0, 1.0, 0.0, 0.0, 0.0, 1.0, 0.4173, 0.7583, 0.7583, 0.4173, 0.0, 0.0, 0.4173, 0.7583, 1.0, 0.0, 0.0, 0.0, 0.7583, 0.4173, 1.0, 1.0, 1.0, 0.0, 0.0, 0.0, 1.0, 1.0, 0.0, 0.0, 0.0, 1.0, 0.0, 0.0, 0.1062, 0.9101, 0.05842, 0.8367, 0.0, 0.0, 0.05842, 0.8367, 0.0, 0.7846, 1.0, 0.0, 1.0, 0.7846, 0.9416, 0.8367, 1.0, 0.0, 0.9416, 0.8367, 0.8938, 0.9101, 1.0, 0.0, 0.8938, 0.9101, 0.1062, 0.9101, 1.0, 0.0, 0.1062, 0.9101, 0.0, 0.0, 0.0, 0.0, 0.0, 0.0, 0.4173, 0.2417, 0.4173, 0.2417, 0.0, 0.0, 0.4173, 0.2417, 0.7583, 0.5827, 0.4173, 0.2417, 0.7583, 0.5827, 0.7583, 0.5827, 0.4173, 0.2417, 0.4173, 0.2417, 1.0, 1.0, 0.7583, 0.5827, 1.0, 1.0, 1.0, 1.0, 0.7583, 0.5827, 0.7583, 0.5827, 0.0, 0.0, 0.0, 0.7846, 0.05842, 0.8367, 0.0, 0.0, 0.05842, 0.8367, 0.1062, 0.9101, 0.8938, 0.9101, 0.14, 1.0, 0.86, 1.0, 0.8938, 0.9101, 0.1062, 0.9101, 0.14, 1.0, 1.0, 0.0, 0.9416, 0.8367, 1.0, 0.7846, 1.0, 0.0, 0.8938, 0.9101, 0.9416, 0.8367, 1.0, 0.0, 0.0, 0.0, 0.1062, 0.9101, 1.0, 0.0, 0.1062, 0.9101, 0.8938, 0.9101, 0.2417, 0.5827, 0.0, 1.0, 0.0, 1.0, 0.2417, 0.5827, 0.0, 1.0, 0.2417, 0.5827, 0.5827, 0.2417, 0.2417, 0.5827, 0.5827, 0.2417, 0.5827, 0.2417, 0.2417, 0.5827, 0.2417, 0.5827, 1.0, 0.0, 0.5827, 0.2417, 1.0, 0.0, 1.0, 0.0, 0.5827, 0.2417, 0.5827, 0.2417, 1.0, 1.0, 1.0, 0.0, 0.0, 0.0, 1.0, 1.0, 0.0, 0.0, 0.0, 1.0, 1.0, 0.0, 1.0, 1.0, 0.0, 1.0, 1.0, 0.0, 0.0, 1.0, 0.0, 0.0, 1.0, 1.0, 0.0, 1.0, 0.0, 0.0, 1.0, 1.0, 0.0, 0.0, 1.0, 0.0, 1.0, 0.0, 1.0, 1.0, 0.0, 1.0, 1.0, 0.0, 0.0, 1.0, 0.0, 0.0, 0.0, 1.0, 0.1062, 0.08988, 0.05842, 0.1633, 0.0, 1.0, 0.05842, 0.1633, 0.0, 0.2154, 0.86, 0.0, 0.14, 0.0, 0.1062, 0.08988, 0.8938, 0.08988, 0.86, 0.0, 0.1062, 0.08988, 0.8938, 0.08988, 0.1062, 0.08988, 0.0, 1.0, 1.0, 1.0, 1.0, 0.2154, 0.9416, 0.1633, 1.0, 1.0, 0.9416, 0.1633, 0.8938, 0.08988, 1.0, 1.0, 0.8938, 0.08988, 0.0, 1.0, 0.7583, 0.4173, 1.0, 0.0, 1.0, 0.0, 0.7583, 0.4173, 1.0, 0.0, 0.7583, 0.4173, 0.4173, 0.7583, 0.7583, 0.4173, 0.4173, 0.7583, 0.4173, 0.7583, 0.7583, 0.4173, 0.7583, 0.4173, 0.0, 1.0, 0.4173, 0.7583, 0.0, 1.0, 0.0, 1.0, 0.4173, 0.7583, 0.4173, 0.7583, 0.0, 1.0, 0.0, 0.2154, 0.05842, 0.1633, 0.0, 1.0, 0.05842, 0.1633, 0.1062, 0.08988, 0.8938, 0.08988, 0.0, 1.0, 0.1062, 0.08988, 1.0, 1.0, 0.9416, 0.1633, 1.0, 0.2154, 1.0, 1.0, 0.8938, 0.08988, 0.9416, 0.1633, 1.0, 1.0, 0.0, 1.0, 0.8938, 0.08988, 0.5827, 0.7583, 1.0, 1.0, 1.0, 1.0, 0.5827, 0.7583, 1.0, 1.0, 0.5827, 0.7583, 0.2417, 0.4173, 0.5827, 0.7583, 0.2417, 0.4173, 0.2417, 0.4173, 0.5827, 0.7583, 0.5827, 0.7583, 0.0, 0.0, 0.2417, 0.4173, 0.0, 0.0, 0.0, 0.0, 0.2417, 0.4173, 0.2417, 0.4173, 1.0, 1.0, 1.0, 0.0, 0.0, 0.0, 1.0, 1.0, 0.0, 0.0, 0.0, 1.0, 1.0, 1.0, 0.0, 0.0, 1.0, 0.0, 1.0, 1.0, 0.0, 1.0, 0.0, 0.0, 0.0, 1.0, 1.0, 1.0, 1.0, 0.0, 0.0, 1.0, 1.0, 0.0, 0.0, 0.0])
me_shape_9_indexedfaceset.materials.append(mat_plastic_case_white)
me_shape_9_indexedfaceset.materials.append(mat_metal_pins)
me_shape_9_indexedfaceset.materials.append(mat_translucent_yellow)
me_shape_9_indexedfaceset.materials.append(mat_light_yellow)
me_shape_9_indexedfaceset.update()

# ---- objects
ob_shape_9_indexedfaceset = bpy.data.objects.new('SHAPE_9_IndexedFaceSet', me_shape_9_indexedfaceset)

# ---- transforms, parenting, visibility, modifiers, constraints
ob_shape_9_indexedfaceset.location = (0.0, 0.0, 0.0)
ob_shape_9_indexedfaceset.scale = (2.54, 2.54, 2.54)
_m = ob_shape_9_indexedfaceset.modifiers.new('Bevel', 'BEVEL')
_m.segments = 3
_m = ob_shape_9_indexedfaceset.modifiers.new('Auto Smooth', 'NODES')
_m.node_group = ng_auto_smooth
_gi = [s.identifier for s in ng_auto_smooth.interface.items_tree if s.item_type == 'SOCKET' and s.in_out == 'INPUT']
_m[_gi[1]] = 0.5236  # Angle

# ---- collection membership
col_collection.objects.link(ob_shape_9_indexedfaceset)

# ---- scene / render settings (as saved in the file)
scene.frame_start = 1; scene.frame_end = 250; scene.frame_set(1)
scene.render.engine = 'CYCLES'
scene.cycles.sampling_pattern = 'TABULATED_SOBOL'
scene.cycles.use_light_tree = False
scene.eevee.ray_tracing_options.trace_max_roughness = 0.0
scene.view_settings.view_transform = 'Filmic'
bpy.context.view_layer.update()

# ---- added for rendering (the .blend has no active camera): camera
cam_auto = bpy.data.cameras.new('AutoCamera')
cam_auto.lens = 50.0
cam_auto.sensor_width = 36.0
cam_auto.clip_end = 1000.0
ob_auto_camera = bpy.data.objects.new('AutoCamera', cam_auto)
scene.collection.objects.link(ob_auto_camera)
ob_auto_camera.location = (1.08535, -1.30263, 1.01328)
ob_auto_camera.rotation_euler = (1.09748, -7.21219e-08, 0.694738)
scene.camera = ob_auto_camera
bpy.context.view_layer.update()
